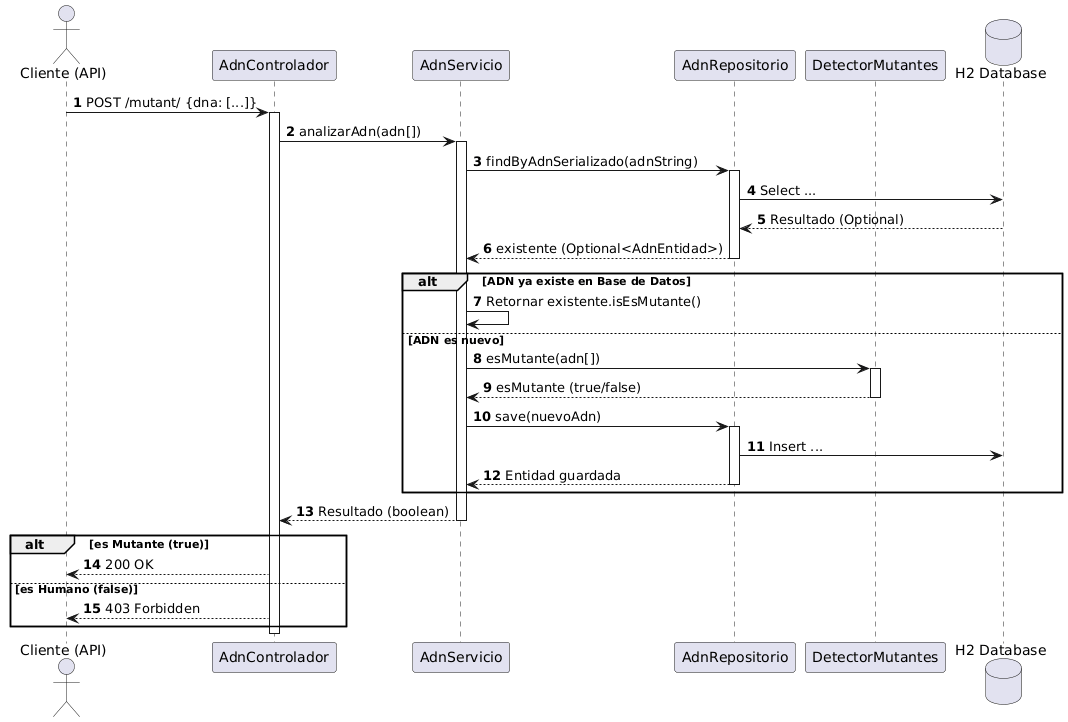

The diagram above was rendered by PlantUML. Its source (embedded in the PNG):
@startuml
autonumber
skinparam responseMessageBelowArrow true

actor "Cliente (API)" as User
participant "AdnControlador" as Controller
participant "AdnServicio" as Service
participant "AdnRepositorio" as Repo
participant "DetectorMutantes" as Logic
database "H2 Database" as DB

User -> Controller: POST /mutant/ {dna: [...]}
activate Controller

Controller -> Service: analizarAdn(adn[])
activate Service

' Paso 1: Verificar si existe en DB
Service -> Repo: findByAdnSerializado(adnString)
activate Repo
Repo -> DB: Select ...
DB --> Repo: Resultado (Optional)
Repo --> Service: existente (Optional<AdnEntidad>)
deactivate Repo

alt ADN ya existe en Base de Datos
    Service -> Service: Retornar existente.isEsMutante()
else ADN es nuevo
    ' Paso 2: Ejecutar lógica de detección
    Service -> Logic: esMutante(adn[])
    activate Logic
    Logic --> Service: esMutante (true/false)
    deactivate Logic

    ' Paso 3: Guardar resultado
    Service -> Repo: save(nuevoAdn)
    activate Repo
    Repo -> DB: Insert ...
    Repo --> Service: Entidad guardada
    deactivate Repo
end

Service --> Controller: Resultado (boolean)
deactivate Service

alt es Mutante (true)
    Controller --> User: 200 OK
else es Humano (false)
    Controller --> User: 403 Forbidden
end

deactivate Controller
@enduml